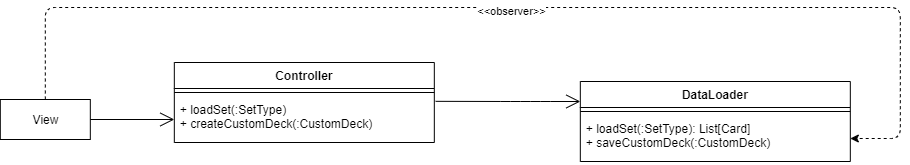

The diagram above was exported from draw.io. Its source (the exported page's mxGraphModel, read from the mxfile embedded in the PNG):
<mxGraphModel dx="2858" dy="1064" grid="1" gridSize="10" guides="1" tooltips="1" connect="1" arrows="1" fold="1" page="1" pageScale="1" pageWidth="827" pageHeight="1169" math="0" shadow="0">
  <root>
    <mxCell id="0" />
    <mxCell id="1" parent="0" />
    <mxCell id="2" value="Controller" style="swimlane;fontStyle=1;align=center;verticalAlign=top;childLayout=stackLayout;horizontal=1;startSize=26;horizontalStack=0;resizeParent=1;resizeParentMax=0;resizeLast=0;collapsible=1;marginBottom=0;" vertex="1" parent="1">
      <mxGeometry x="1150.82" y="1538" width="260" height="80" as="geometry" />
    </mxCell>
    <mxCell id="3" value="" style="line;strokeWidth=1;fillColor=none;align=left;verticalAlign=middle;spacingTop=-1;spacingLeft=3;spacingRight=3;rotatable=0;labelPosition=right;points=[];portConstraint=eastwest;" vertex="1" parent="2">
      <mxGeometry y="26" width="260" height="8" as="geometry" />
    </mxCell>
    <mxCell id="4" value="+ loadSet(:SetType)&#10;+ createCustomDeck(:CustomDeck)" style="text;strokeColor=none;fillColor=none;align=left;verticalAlign=top;spacingLeft=4;spacingRight=4;overflow=hidden;rotatable=0;points=[[0,0.5],[1,0.5]];portConstraint=eastwest;" vertex="1" parent="2">
      <mxGeometry y="34" width="260" height="46" as="geometry" />
    </mxCell>
    <mxCell id="5" value="DataLoader" style="swimlane;fontStyle=1;align=center;verticalAlign=top;childLayout=stackLayout;horizontal=1;startSize=26;horizontalStack=0;resizeParent=1;resizeParentMax=0;resizeLast=0;collapsible=1;marginBottom=0;fontSize=12;" vertex="1" parent="1">
      <mxGeometry x="1556.82" y="1557" width="270" height="80" as="geometry" />
    </mxCell>
    <mxCell id="6" value="" style="line;strokeWidth=1;fillColor=none;align=left;verticalAlign=middle;spacingTop=-1;spacingLeft=3;spacingRight=3;rotatable=0;labelPosition=right;points=[];portConstraint=eastwest;" vertex="1" parent="5">
      <mxGeometry y="26" width="270" height="8" as="geometry" />
    </mxCell>
    <mxCell id="7" value="+ loadSet(:SetType): List[Card]&#10;+ saveCustomDeck(:CustomDeck)" style="text;strokeColor=none;fillColor=none;align=left;verticalAlign=top;spacingLeft=4;spacingRight=4;overflow=hidden;rotatable=0;points=[[0,0.5],[1,0.5]];portConstraint=eastwest;" vertex="1" parent="5">
      <mxGeometry y="34" width="270" height="46" as="geometry" />
    </mxCell>
    <mxCell id="8" value="View" style="html=1;" vertex="1" parent="1">
      <mxGeometry x="976.82" y="1575" width="90" height="40" as="geometry" />
    </mxCell>
    <mxCell id="9" value="" style="endArrow=open;endFill=1;endSize=12;html=1;exitX=1;exitY=0.5;exitDx=0;exitDy=0;entryX=0;entryY=0.5;entryDx=0;entryDy=0;" edge="1" source="8" target="4" parent="1">
      <mxGeometry width="160" relative="1" as="geometry">
        <mxPoint x="1236.82" y="1333" as="sourcePoint" />
        <mxPoint x="1396.82" y="1333" as="targetPoint" />
      </mxGeometry>
    </mxCell>
    <mxCell id="10" value="" style="endArrow=open;endFill=1;endSize=12;html=1;entryX=0;entryY=0.25;entryDx=0;entryDy=0;exitX=1.005;exitY=0.105;exitDx=0;exitDy=0;exitPerimeter=0;" edge="1" source="4" target="5" parent="1">
      <mxGeometry width="160" relative="1" as="geometry">
        <mxPoint x="1461.82" y="1513" as="sourcePoint" />
        <mxPoint x="1541.82" y="1383" as="targetPoint" />
        <Array as="points">
          <mxPoint x="1486.82" y="1577" />
          <mxPoint x="1516.82" y="1577" />
        </Array>
      </mxGeometry>
    </mxCell>
    <mxCell id="11" value="" style="endArrow=classic;html=1;strokeWidth=1;entryX=1;entryY=0.5;entryDx=0;entryDy=0;exitX=0.5;exitY=0;exitDx=0;exitDy=0;dashed=1;" edge="1" source="8" target="7" parent="1">
      <mxGeometry width="50" height="50" relative="1" as="geometry">
        <mxPoint x="981.82" y="1543" as="sourcePoint" />
        <mxPoint x="1691.82" y="1343" as="targetPoint" />
        <Array as="points">
          <mxPoint x="1021.82" y="1483" />
          <mxPoint x="1466.82" y="1483" />
          <mxPoint x="1876.82" y="1483" />
          <mxPoint x="1876.82" y="1614" />
        </Array>
      </mxGeometry>
    </mxCell>
    <mxCell id="12" value="&amp;lt;&amp;lt;observer&amp;gt;&amp;gt;" style="edgeLabel;html=1;align=center;verticalAlign=middle;resizable=0;points=[];" vertex="1" connectable="0" parent="11">
      <mxGeometry x="-0.0125" y="-3" relative="1" as="geometry">
        <mxPoint as="offset" />
      </mxGeometry>
    </mxCell>
  </root>
</mxGraphModel>